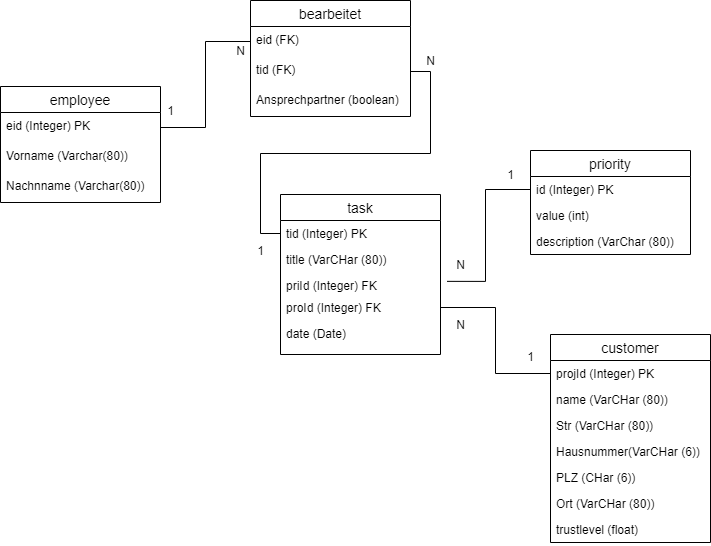

The diagram above was exported from draw.io. Its source (the exported page's mxGraphModel, read from the mxfile embedded in the PNG):
<mxGraphModel dx="1323" dy="749" grid="1" gridSize="10" guides="1" tooltips="1" connect="1" arrows="1" fold="1" page="1" pageScale="1" pageWidth="827" pageHeight="1169" math="0" shadow="0">
  <root>
    <mxCell id="0" />
    <mxCell id="1" parent="0" />
    <mxCell id="7" value="proId (Integer) FK" style="text;strokeColor=none;fillColor=none;spacingLeft=4;spacingRight=4;overflow=hidden;rotatable=0;points=[[0,0.5],[1,0.5]];portConstraint=eastwest;fontSize=12;" parent="1" vertex="1">
      <mxGeometry x="310" y="454" width="160" height="26" as="geometry" />
    </mxCell>
    <mxCell id="8" value="date (Date)" style="text;strokeColor=none;fillColor=none;spacingLeft=4;spacingRight=4;overflow=hidden;rotatable=0;points=[[0,0.5],[1,0.5]];portConstraint=eastwest;fontSize=12;" parent="1" vertex="1">
      <mxGeometry x="310" y="480" width="160" height="26" as="geometry" />
    </mxCell>
    <mxCell id="14" style="edgeStyle=orthogonalEdgeStyle;rounded=0;orthogonalLoop=1;jettySize=auto;html=1;exitX=0;exitY=0.5;exitDx=0;exitDy=0;entryX=1;entryY=0.5;entryDx=0;entryDy=0;endArrow=none;endFill=0;" parent="1" source="10" target="7" edge="1">
      <mxGeometry relative="1" as="geometry" />
    </mxCell>
    <mxCell id="19" style="edgeStyle=orthogonalEdgeStyle;rounded=0;orthogonalLoop=1;jettySize=auto;html=1;exitX=0;exitY=0.5;exitDx=0;exitDy=0;entryX=1.041;entryY=0.108;entryDx=0;entryDy=0;entryPerimeter=0;endArrow=none;endFill=0;" parent="1" source="16" target="5" edge="1">
      <mxGeometry relative="1" as="geometry" />
    </mxCell>
    <mxCell id="20" value="1" style="text;html=1;resizable=0;autosize=1;align=center;verticalAlign=middle;points=[];fillColor=none;strokeColor=none;rounded=0;" parent="1" vertex="1">
      <mxGeometry x="530" y="324" width="20" height="20" as="geometry" />
    </mxCell>
    <mxCell id="24" value="1" style="text;html=1;resizable=0;autosize=1;align=center;verticalAlign=middle;points=[];fillColor=none;strokeColor=none;rounded=0;" parent="1" vertex="1">
      <mxGeometry x="550" y="506" width="20" height="20" as="geometry" />
    </mxCell>
    <mxCell id="29" value="N" style="text;html=1;resizable=0;autosize=1;align=center;verticalAlign=middle;points=[];fillColor=none;strokeColor=none;rounded=0;" parent="1" vertex="1">
      <mxGeometry x="480" y="474" width="20" height="20" as="geometry" />
    </mxCell>
    <mxCell id="30" value="N" style="text;html=1;align=center;verticalAlign=middle;resizable=0;points=[];autosize=1;" parent="1" vertex="1">
      <mxGeometry x="480" y="414" width="20" height="20" as="geometry" />
    </mxCell>
    <mxCell id="2" value="task" style="swimlane;fontStyle=0;childLayout=stackLayout;horizontal=1;startSize=26;horizontalStack=0;resizeParent=1;resizeParentMax=0;resizeLast=0;collapsible=1;marginBottom=0;align=center;fontSize=14;" parent="1" vertex="1">
      <mxGeometry x="310" y="354" width="160" height="160" as="geometry">
        <mxRectangle x="120" y="120" width="60" height="26" as="alternateBounds" />
      </mxGeometry>
    </mxCell>
    <mxCell id="3" value="tid (Integer) PK" style="text;strokeColor=none;fillColor=none;spacingLeft=4;spacingRight=4;overflow=hidden;rotatable=0;points=[[0,0.5],[1,0.5]];portConstraint=eastwest;fontSize=12;" parent="2" vertex="1">
      <mxGeometry y="26" width="160" height="26" as="geometry" />
    </mxCell>
    <mxCell id="4" value="title (VarCHar (80))" style="text;strokeColor=none;fillColor=none;spacingLeft=4;spacingRight=4;overflow=hidden;rotatable=0;points=[[0,0.5],[1,0.5]];portConstraint=eastwest;fontSize=12;" parent="2" vertex="1">
      <mxGeometry y="52" width="160" height="26" as="geometry" />
    </mxCell>
    <mxCell id="5" value="priId (Integer) FK" style="text;strokeColor=none;fillColor=none;spacingLeft=4;spacingRight=4;overflow=hidden;rotatable=0;points=[[0,0.5],[1,0.5]];portConstraint=eastwest;fontSize=12;" parent="2" vertex="1">
      <mxGeometry y="78" width="160" height="82" as="geometry" />
    </mxCell>
    <mxCell id="9" value="customer" style="swimlane;fontStyle=0;childLayout=stackLayout;horizontal=1;startSize=26;horizontalStack=0;resizeParent=1;resizeParentMax=0;resizeLast=0;collapsible=1;marginBottom=0;align=center;fontSize=14;" parent="1" vertex="1">
      <mxGeometry x="580" y="494" width="160" height="208" as="geometry" />
    </mxCell>
    <mxCell id="10" value="projId (Integer) PK" style="text;strokeColor=none;fillColor=none;spacingLeft=4;spacingRight=4;overflow=hidden;rotatable=0;points=[[0,0.5],[1,0.5]];portConstraint=eastwest;fontSize=12;" parent="9" vertex="1">
      <mxGeometry y="26" width="160" height="26" as="geometry" />
    </mxCell>
    <mxCell id="11" value="name (VarCHar (80))" style="text;strokeColor=none;fillColor=none;spacingLeft=4;spacingRight=4;overflow=hidden;rotatable=0;points=[[0,0.5],[1,0.5]];portConstraint=eastwest;fontSize=12;" parent="9" vertex="1">
      <mxGeometry y="52" width="160" height="26" as="geometry" />
    </mxCell>
    <mxCell id="74" value="Str (VarCHar (80))" style="text;strokeColor=none;fillColor=none;spacingLeft=4;spacingRight=4;overflow=hidden;rotatable=0;points=[[0,0.5],[1,0.5]];portConstraint=eastwest;fontSize=12;" vertex="1" parent="9">
      <mxGeometry y="78" width="160" height="26" as="geometry" />
    </mxCell>
    <mxCell id="75" value="Hausnummer(VarCHar (6))" style="text;strokeColor=none;fillColor=none;spacingLeft=4;spacingRight=4;overflow=hidden;rotatable=0;points=[[0,0.5],[1,0.5]];portConstraint=eastwest;fontSize=12;" vertex="1" parent="9">
      <mxGeometry y="104" width="160" height="26" as="geometry" />
    </mxCell>
    <mxCell id="77" value="PLZ (CHar (6))" style="text;strokeColor=none;fillColor=none;spacingLeft=4;spacingRight=4;overflow=hidden;rotatable=0;points=[[0,0.5],[1,0.5]];portConstraint=eastwest;fontSize=12;" vertex="1" parent="9">
      <mxGeometry y="130" width="160" height="26" as="geometry" />
    </mxCell>
    <mxCell id="76" value="Ort (VarCHar (80))" style="text;strokeColor=none;fillColor=none;spacingLeft=4;spacingRight=4;overflow=hidden;rotatable=0;points=[[0,0.5],[1,0.5]];portConstraint=eastwest;fontSize=12;" vertex="1" parent="9">
      <mxGeometry y="156" width="160" height="26" as="geometry" />
    </mxCell>
    <mxCell id="78" value="trustlevel (float)" style="text;strokeColor=none;fillColor=none;spacingLeft=4;spacingRight=4;overflow=hidden;rotatable=0;points=[[0,0.5],[1,0.5]];portConstraint=eastwest;fontSize=12;" vertex="1" parent="9">
      <mxGeometry y="182" width="160" height="26" as="geometry" />
    </mxCell>
    <mxCell id="15" value="priority" style="swimlane;fontStyle=0;childLayout=stackLayout;horizontal=1;startSize=26;horizontalStack=0;resizeParent=1;resizeParentMax=0;resizeLast=0;collapsible=1;marginBottom=0;align=center;fontSize=14;" parent="1" vertex="1">
      <mxGeometry x="560" y="310" width="160" height="104" as="geometry" />
    </mxCell>
    <mxCell id="16" value="id (Integer) PK" style="text;strokeColor=none;fillColor=none;spacingLeft=4;spacingRight=4;overflow=hidden;rotatable=0;points=[[0,0.5],[1,0.5]];portConstraint=eastwest;fontSize=12;" parent="15" vertex="1">
      <mxGeometry y="26" width="160" height="26" as="geometry" />
    </mxCell>
    <mxCell id="17" value="value (int)" style="text;strokeColor=none;fillColor=none;spacingLeft=4;spacingRight=4;overflow=hidden;rotatable=0;points=[[0,0.5],[1,0.5]];portConstraint=eastwest;fontSize=12;" parent="15" vertex="1">
      <mxGeometry y="52" width="160" height="26" as="geometry" />
    </mxCell>
    <mxCell id="18" value="description (VarChar (80))" style="text;strokeColor=none;fillColor=none;spacingLeft=4;spacingRight=4;overflow=hidden;rotatable=0;points=[[0,0.5],[1,0.5]];portConstraint=eastwest;fontSize=12;" parent="15" vertex="1">
      <mxGeometry y="78" width="160" height="26" as="geometry" />
    </mxCell>
    <mxCell id="60" style="rounded=0;orthogonalLoop=1;jettySize=auto;html=1;entryX=0;entryY=0.5;entryDx=0;entryDy=0;edgeStyle=orthogonalEdgeStyle;endArrow=none;endFill=0;exitX=1;exitY=0.5;exitDx=0;exitDy=0;" edge="1" parent="1" source="49" target="53">
      <mxGeometry relative="1" as="geometry" />
    </mxCell>
    <mxCell id="52" value="bearbeitet" style="swimlane;fontStyle=0;childLayout=stackLayout;horizontal=1;startSize=26;horizontalStack=0;resizeParent=1;resizeParentMax=0;resizeLast=0;collapsible=1;marginBottom=0;align=center;fontSize=14;" vertex="1" parent="1">
      <mxGeometry x="280" y="160" width="160" height="116" as="geometry" />
    </mxCell>
    <mxCell id="53" value="eid (FK)" style="text;strokeColor=none;fillColor=none;spacingLeft=4;spacingRight=4;overflow=hidden;rotatable=0;points=[[0,0.5],[1,0.5]];portConstraint=eastwest;fontSize=12;" vertex="1" parent="52">
      <mxGeometry y="26" width="160" height="30" as="geometry" />
    </mxCell>
    <mxCell id="54" value="tid (FK)" style="text;strokeColor=none;fillColor=none;spacingLeft=4;spacingRight=4;overflow=hidden;rotatable=0;points=[[0,0.5],[1,0.5]];portConstraint=eastwest;fontSize=12;" vertex="1" parent="52">
      <mxGeometry y="56" width="160" height="30" as="geometry" />
    </mxCell>
    <mxCell id="73" value="Ansprechpartner (boolean)" style="text;strokeColor=none;fillColor=none;spacingLeft=4;spacingRight=4;overflow=hidden;rotatable=0;points=[[0,0.5],[1,0.5]];portConstraint=eastwest;fontSize=12;" vertex="1" parent="52">
      <mxGeometry y="86" width="160" height="30" as="geometry" />
    </mxCell>
    <mxCell id="62" style="edgeStyle=orthogonalEdgeStyle;rounded=0;orthogonalLoop=1;jettySize=auto;html=1;entryX=0;entryY=0.5;entryDx=0;entryDy=0;endArrow=none;endFill=0;" edge="1" parent="1" source="54" target="3">
      <mxGeometry relative="1" as="geometry" />
    </mxCell>
    <mxCell id="48" value="employee" style="swimlane;fontStyle=0;childLayout=stackLayout;horizontal=1;startSize=26;horizontalStack=0;resizeParent=1;resizeParentMax=0;resizeLast=0;collapsible=1;marginBottom=0;align=center;fontSize=14;" vertex="1" parent="1">
      <mxGeometry x="30" y="246" width="160" height="116" as="geometry" />
    </mxCell>
    <mxCell id="49" value="eid (Integer) PK" style="text;strokeColor=none;fillColor=none;spacingLeft=4;spacingRight=4;overflow=hidden;rotatable=0;points=[[0,0.5],[1,0.5]];portConstraint=eastwest;fontSize=12;" vertex="1" parent="48">
      <mxGeometry y="26" width="160" height="30" as="geometry" />
    </mxCell>
    <mxCell id="50" value="Vorname (Varchar(80))" style="text;strokeColor=none;fillColor=none;spacingLeft=4;spacingRight=4;overflow=hidden;rotatable=0;points=[[0,0.5],[1,0.5]];portConstraint=eastwest;fontSize=12;" vertex="1" parent="48">
      <mxGeometry y="56" width="160" height="30" as="geometry" />
    </mxCell>
    <mxCell id="63" value="Nachnname (Varchar(80))" style="text;strokeColor=none;fillColor=none;spacingLeft=4;spacingRight=4;overflow=hidden;rotatable=0;points=[[0,0.5],[1,0.5]];portConstraint=eastwest;fontSize=12;" vertex="1" parent="48">
      <mxGeometry y="86" width="160" height="30" as="geometry" />
    </mxCell>
    <mxCell id="66" value="1" style="text;html=1;resizable=0;autosize=1;align=center;verticalAlign=middle;points=[];fillColor=none;strokeColor=none;rounded=0;" vertex="1" parent="1">
      <mxGeometry x="190" y="260" width="20" height="20" as="geometry" />
    </mxCell>
    <mxCell id="68" value="N" style="text;html=1;align=center;verticalAlign=middle;resizable=0;points=[];autosize=1;" vertex="1" parent="1">
      <mxGeometry x="260" y="200" width="20" height="20" as="geometry" />
    </mxCell>
    <mxCell id="70" value="N" style="text;html=1;align=center;verticalAlign=middle;resizable=0;points=[];autosize=1;" vertex="1" parent="1">
      <mxGeometry x="450" y="210" width="20" height="20" as="geometry" />
    </mxCell>
    <mxCell id="72" value="1" style="text;html=1;resizable=0;autosize=1;align=center;verticalAlign=middle;points=[];fillColor=none;strokeColor=none;rounded=0;" vertex="1" parent="1">
      <mxGeometry x="280" y="400" width="20" height="20" as="geometry" />
    </mxCell>
  </root>
</mxGraphModel>